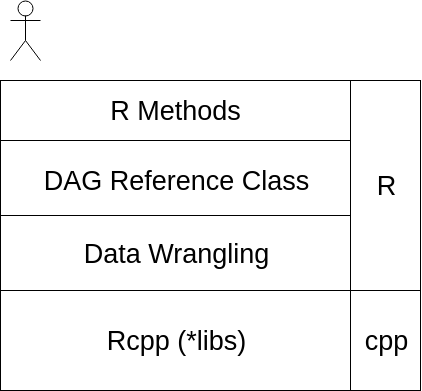

The diagram above was exported from draw.io. Its source (the exported page's mxGraphModel, read from the mxfile embedded in the PNG):
<mxGraphModel dx="934" dy="1261" grid="1" gridSize="10" guides="1" tooltips="1" connect="1" arrows="1" fold="1" page="1" pageScale="1" pageWidth="850" pageHeight="1100" math="0" shadow="0">
  <root>
    <mxCell id="0" />
    <mxCell id="1" parent="0" />
    <mxCell id="HcEbyGc3J9DQyRYgDgDO-1" value="DAG Reference Class" style="rounded=0;whiteSpace=wrap;html=1;verticalAlign=middle;align=center;fontSize=27;" vertex="1" parent="1">
      <mxGeometry x="120" y="180" width="350" height="80" as="geometry" />
    </mxCell>
    <mxCell id="HcEbyGc3J9DQyRYgDgDO-2" value="Actor" style="shape=umlActor;verticalLabelPosition=bottom;labelBackgroundColor=#ffffff;verticalAlign=top;html=1;outlineConnect=0;noLabel=1;fontColor=none;" vertex="1" parent="1">
      <mxGeometry x="130" y="40" width="30" height="60" as="geometry" />
    </mxCell>
    <mxCell id="HcEbyGc3J9DQyRYgDgDO-5" value="R Methods" style="rounded=0;whiteSpace=wrap;html=1;fontColor=none;align=center;fontSize=27;" vertex="1" parent="1">
      <mxGeometry x="120" y="120" width="350" height="60" as="geometry" />
    </mxCell>
    <mxCell id="HcEbyGc3J9DQyRYgDgDO-6" value="Data Wrangling" style="rounded=0;whiteSpace=wrap;html=1;fontColor=none;align=center;fontSize=27;" vertex="1" parent="1">
      <mxGeometry x="120" y="255" width="350" height="75" as="geometry" />
    </mxCell>
    <mxCell id="HcEbyGc3J9DQyRYgDgDO-7" value="Rcpp (*libs)" style="rounded=0;whiteSpace=wrap;html=1;fontColor=none;align=center;fontSize=27;" vertex="1" parent="1">
      <mxGeometry x="120" y="330" width="350" height="100" as="geometry" />
    </mxCell>
    <mxCell id="HcEbyGc3J9DQyRYgDgDO-8" value="R" style="rounded=0;whiteSpace=wrap;html=1;fontColor=none;align=center;fontSize=27;" vertex="1" parent="1">
      <mxGeometry x="470" y="120" width="70" height="210" as="geometry" />
    </mxCell>
    <mxCell id="HcEbyGc3J9DQyRYgDgDO-9" value="cpp" style="rounded=0;whiteSpace=wrap;html=1;fontColor=none;align=center;fontSize=27;" vertex="1" parent="1">
      <mxGeometry x="470" y="330" width="70" height="100" as="geometry" />
    </mxCell>
  </root>
</mxGraphModel>